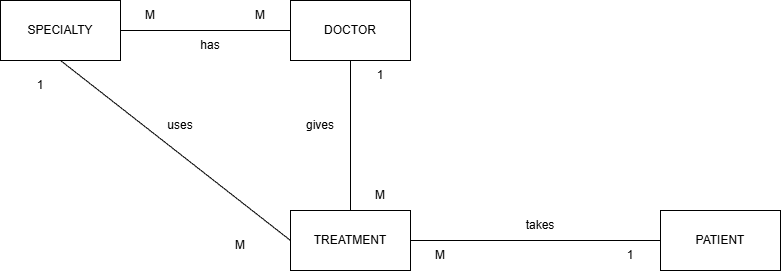

The diagram above was exported from draw.io. Its source (the exported page's mxGraphModel, read from the mxfile embedded in the PNG):
<mxGraphModel dx="1042" dy="527" grid="1" gridSize="10" guides="1" tooltips="1" connect="1" arrows="1" fold="1" page="1" pageScale="1" pageWidth="827" pageHeight="1169" math="0" shadow="0">
  <root>
    <mxCell id="0" />
    <mxCell id="1" parent="0" />
    <mxCell id="VjdLZoZWOuZZ17Nk4W9h-1" parent="1" style="rounded=0;whiteSpace=wrap;html=1;" value="" vertex="1">
      <mxGeometry height="60" width="120" x="80" y="360" as="geometry" />
    </mxCell>
    <mxCell id="VjdLZoZWOuZZ17Nk4W9h-2" parent="1" style="text;html=1;whiteSpace=wrap;strokeColor=none;fillColor=none;align=center;verticalAlign=middle;rounded=0;" value="SPECIALTY" vertex="1">
      <mxGeometry height="30" width="60" x="110" y="375" as="geometry" />
    </mxCell>
    <mxCell id="VjdLZoZWOuZZ17Nk4W9h-3" parent="1" style="rounded=0;whiteSpace=wrap;html=1;" value="" vertex="1">
      <mxGeometry height="60" width="120" x="370" y="360" as="geometry" />
    </mxCell>
    <mxCell id="VjdLZoZWOuZZ17Nk4W9h-4" parent="1" style="rounded=0;whiteSpace=wrap;html=1;" value="PATIENT" vertex="1">
      <mxGeometry height="60" width="120" x="740" y="570" as="geometry" />
    </mxCell>
    <mxCell id="VjdLZoZWOuZZ17Nk4W9h-5" parent="1" style="text;html=1;whiteSpace=wrap;strokeColor=none;fillColor=none;align=center;verticalAlign=middle;rounded=0;" value="DOCTOR" vertex="1">
      <mxGeometry height="30" width="60" x="400" y="375" as="geometry" />
    </mxCell>
    <mxCell id="VjdLZoZWOuZZ17Nk4W9h-8" edge="1" parent="1" source="VjdLZoZWOuZZ17Nk4W9h-1" style="endArrow=none;html=1;rounded=0;exitX=1;exitY=0.5;exitDx=0;exitDy=0;entryX=0;entryY=0.5;entryDx=0;entryDy=0;" target="VjdLZoZWOuZZ17Nk4W9h-3" value="">
      <mxGeometry height="50" relative="1" width="50" as="geometry">
        <mxPoint x="440" y="370" as="sourcePoint" />
        <mxPoint x="490" y="320" as="targetPoint" />
      </mxGeometry>
    </mxCell>
    <mxCell id="VjdLZoZWOuZZ17Nk4W9h-10" parent="1" style="text;html=1;whiteSpace=wrap;strokeColor=none;fillColor=none;align=center;verticalAlign=middle;rounded=0;" value="M" vertex="1">
      <mxGeometry height="30" width="60" x="200" y="360" as="geometry" />
    </mxCell>
    <mxCell id="VjdLZoZWOuZZ17Nk4W9h-11" parent="1" style="text;html=1;whiteSpace=wrap;strokeColor=none;fillColor=none;align=center;verticalAlign=middle;rounded=0;" value="M" vertex="1">
      <mxGeometry height="30" width="60" x="310" y="360" as="geometry" />
    </mxCell>
    <mxCell id="VjdLZoZWOuZZ17Nk4W9h-14" parent="1" style="text;html=1;whiteSpace=wrap;strokeColor=none;fillColor=none;align=center;verticalAlign=middle;rounded=0;" value="has" vertex="1">
      <mxGeometry height="30" width="60" x="260" y="390" as="geometry" />
    </mxCell>
    <mxCell id="ozl2Xi6mkktCwaU0ZRKo-1" parent="1" style="rounded=0;whiteSpace=wrap;html=1;" value="" vertex="1">
      <mxGeometry height="60" width="120" x="370" y="570" as="geometry" />
    </mxCell>
    <mxCell id="ozl2Xi6mkktCwaU0ZRKo-6" parent="1" style="text;html=1;whiteSpace=wrap;strokeColor=none;fillColor=none;align=center;verticalAlign=middle;rounded=0;" value="TREATMENT" vertex="1">
      <mxGeometry height="30" width="60" x="400" y="585" as="geometry" />
    </mxCell>
    <mxCell id="ozl2Xi6mkktCwaU0ZRKo-7" edge="1" parent="1" source="ozl2Xi6mkktCwaU0ZRKo-1" style="endArrow=none;html=1;rounded=0;entryX=0.5;entryY=1;entryDx=0;entryDy=0;exitX=0;exitY=0.5;exitDx=0;exitDy=0;" target="VjdLZoZWOuZZ17Nk4W9h-1" value="">
      <mxGeometry height="50" relative="1" width="50" as="geometry">
        <mxPoint x="390" y="540" as="sourcePoint" />
        <mxPoint x="440" y="490" as="targetPoint" />
      </mxGeometry>
    </mxCell>
    <mxCell id="ozl2Xi6mkktCwaU0ZRKo-8" edge="1" parent="1" source="ozl2Xi6mkktCwaU0ZRKo-1" style="endArrow=none;html=1;rounded=0;entryX=0.5;entryY=1;entryDx=0;entryDy=0;exitX=0.5;exitY=0;exitDx=0;exitDy=0;" target="VjdLZoZWOuZZ17Nk4W9h-3" value="">
      <mxGeometry height="50" relative="1" width="50" as="geometry">
        <mxPoint x="390" y="540" as="sourcePoint" />
        <mxPoint x="440" y="490" as="targetPoint" />
      </mxGeometry>
    </mxCell>
    <mxCell id="ozl2Xi6mkktCwaU0ZRKo-9" edge="1" parent="1" source="ozl2Xi6mkktCwaU0ZRKo-1" style="endArrow=none;html=1;rounded=0;entryX=0;entryY=0.5;entryDx=0;entryDy=0;exitX=1;exitY=0.5;exitDx=0;exitDy=0;" target="VjdLZoZWOuZZ17Nk4W9h-4" value="">
      <mxGeometry height="50" relative="1" width="50" as="geometry">
        <mxPoint x="390" y="540" as="sourcePoint" />
        <mxPoint x="440" y="490" as="targetPoint" />
      </mxGeometry>
    </mxCell>
    <mxCell id="ozl2Xi6mkktCwaU0ZRKo-10" parent="1" style="text;html=1;whiteSpace=wrap;strokeColor=none;fillColor=none;align=center;verticalAlign=middle;rounded=0;" value="1" vertex="1">
      <mxGeometry height="30" width="60" x="90" y="430" as="geometry" />
    </mxCell>
    <mxCell id="ozl2Xi6mkktCwaU0ZRKo-11" parent="1" style="text;html=1;whiteSpace=wrap;strokeColor=none;fillColor=none;align=center;verticalAlign=middle;rounded=0;" value="M" vertex="1">
      <mxGeometry height="30" width="60" x="290" y="590" as="geometry" />
    </mxCell>
    <mxCell id="ozl2Xi6mkktCwaU0ZRKo-12" parent="1" style="text;html=1;whiteSpace=wrap;strokeColor=none;fillColor=none;align=center;verticalAlign=middle;rounded=0;" value="1" vertex="1">
      <mxGeometry height="30" width="60" x="430" y="420" as="geometry" />
    </mxCell>
    <mxCell id="ozl2Xi6mkktCwaU0ZRKo-13" parent="1" style="text;html=1;whiteSpace=wrap;strokeColor=none;fillColor=none;align=center;verticalAlign=middle;rounded=0;" value="M" vertex="1">
      <mxGeometry height="30" width="60" x="430" y="540" as="geometry" />
    </mxCell>
    <mxCell id="ozl2Xi6mkktCwaU0ZRKo-14" parent="1" style="text;html=1;whiteSpace=wrap;strokeColor=none;fillColor=none;align=center;verticalAlign=middle;rounded=0;" value="1" vertex="1">
      <mxGeometry height="30" width="60" x="680" y="600" as="geometry" />
    </mxCell>
    <mxCell id="ozl2Xi6mkktCwaU0ZRKo-15" parent="1" style="text;html=1;whiteSpace=wrap;strokeColor=none;fillColor=none;align=center;verticalAlign=middle;rounded=0;" value="M" vertex="1">
      <mxGeometry height="30" width="60" x="490" y="600" as="geometry" />
    </mxCell>
    <mxCell id="ozl2Xi6mkktCwaU0ZRKo-16" parent="1" style="text;html=1;whiteSpace=wrap;strokeColor=none;fillColor=none;align=center;verticalAlign=middle;rounded=0;" value="gives" vertex="1">
      <mxGeometry height="30" width="60" x="370" y="470" as="geometry" />
    </mxCell>
    <mxCell id="ozl2Xi6mkktCwaU0ZRKo-17" parent="1" style="text;html=1;whiteSpace=wrap;strokeColor=none;fillColor=none;align=center;verticalAlign=middle;rounded=0;" value="takes" vertex="1">
      <mxGeometry height="30" width="60" x="590" y="570" as="geometry" />
    </mxCell>
    <mxCell id="ozl2Xi6mkktCwaU0ZRKo-18" parent="1" style="text;html=1;whiteSpace=wrap;strokeColor=none;fillColor=none;align=center;verticalAlign=middle;rounded=0;" value="uses" vertex="1">
      <mxGeometry height="30" width="60" x="230" y="470" as="geometry" />
    </mxCell>
  </root>
</mxGraphModel>